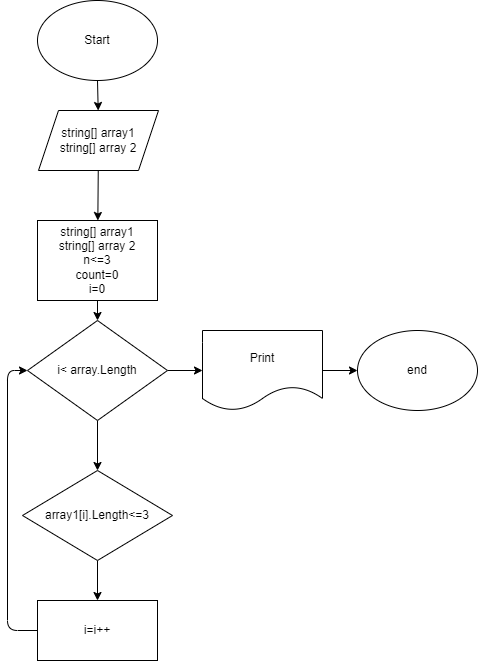

The diagram above was exported from draw.io. Its source (the exported page's mxGraphModel, read from the mxfile embedded in the PNG):
<mxGraphModel dx="572" dy="399" grid="1" gridSize="10" guides="1" tooltips="1" connect="1" arrows="1" fold="1" page="1" pageScale="1" pageWidth="850" pageHeight="1100" math="0" shadow="0">
  <root>
    <mxCell id="0" />
    <mxCell id="1" parent="0" />
    <mxCell id="4" value="" style="edgeStyle=none;html=1;" edge="1" parent="1" source="2" target="3">
      <mxGeometry relative="1" as="geometry" />
    </mxCell>
    <mxCell id="2" value="Start" style="ellipse;whiteSpace=wrap;html=1;" vertex="1" parent="1">
      <mxGeometry x="200" y="20" width="120" height="80" as="geometry" />
    </mxCell>
    <mxCell id="6" value="" style="edgeStyle=none;html=1;" edge="1" parent="1" source="3" target="5">
      <mxGeometry relative="1" as="geometry" />
    </mxCell>
    <mxCell id="3" value="string[] array1&lt;br&gt;string[] array 2" style="shape=parallelogram;perimeter=parallelogramPerimeter;whiteSpace=wrap;html=1;fixedSize=1;" vertex="1" parent="1">
      <mxGeometry x="201" y="130" width="120" height="60" as="geometry" />
    </mxCell>
    <mxCell id="8" value="" style="edgeStyle=none;html=1;" edge="1" parent="1" source="5" target="7">
      <mxGeometry relative="1" as="geometry" />
    </mxCell>
    <mxCell id="5" value="string[] array1&lt;br&gt;string[] array 2&lt;br&gt;n&amp;lt;=3&lt;br&gt;count=0&lt;br&gt;i=0" style="rounded=0;whiteSpace=wrap;html=1;" vertex="1" parent="1">
      <mxGeometry x="200" y="240" width="120" height="80" as="geometry" />
    </mxCell>
    <mxCell id="10" value="" style="edgeStyle=none;html=1;" edge="1" parent="1" source="7" target="9">
      <mxGeometry relative="1" as="geometry" />
    </mxCell>
    <mxCell id="15" value="" style="edgeStyle=none;html=1;" edge="1" parent="1" source="7" target="14">
      <mxGeometry relative="1" as="geometry" />
    </mxCell>
    <mxCell id="7" value="i&amp;lt; array.Length" style="rhombus;whiteSpace=wrap;html=1;" vertex="1" parent="1">
      <mxGeometry x="190" y="340" width="140" height="100" as="geometry" />
    </mxCell>
    <mxCell id="12" value="" style="edgeStyle=none;html=1;" edge="1" parent="1" source="9" target="11">
      <mxGeometry relative="1" as="geometry" />
    </mxCell>
    <mxCell id="9" value="array1[i].Length&amp;lt;=3" style="rhombus;whiteSpace=wrap;html=1;" vertex="1" parent="1">
      <mxGeometry x="185" y="490" width="150" height="90" as="geometry" />
    </mxCell>
    <mxCell id="13" style="edgeStyle=none;html=1;entryX=0;entryY=0.5;entryDx=0;entryDy=0;" edge="1" parent="1" source="11" target="7">
      <mxGeometry relative="1" as="geometry">
        <mxPoint x="180" y="390" as="targetPoint" />
        <Array as="points">
          <mxPoint x="170" y="650" />
          <mxPoint x="170" y="390" />
        </Array>
      </mxGeometry>
    </mxCell>
    <mxCell id="11" value="i=i++" style="rounded=0;whiteSpace=wrap;html=1;" vertex="1" parent="1">
      <mxGeometry x="200" y="620" width="120" height="60" as="geometry" />
    </mxCell>
    <mxCell id="17" value="" style="edgeStyle=none;html=1;" edge="1" parent="1" source="14" target="16">
      <mxGeometry relative="1" as="geometry" />
    </mxCell>
    <mxCell id="14" value="Print" style="shape=document;whiteSpace=wrap;html=1;boundedLbl=1;" vertex="1" parent="1">
      <mxGeometry x="365" y="350" width="120" height="80" as="geometry" />
    </mxCell>
    <mxCell id="16" value="end" style="ellipse;whiteSpace=wrap;html=1;" vertex="1" parent="1">
      <mxGeometry x="520" y="350" width="120" height="80" as="geometry" />
    </mxCell>
  </root>
</mxGraphModel>